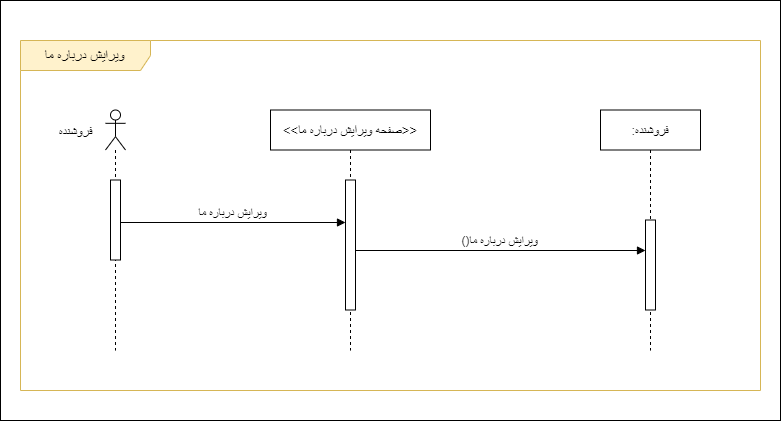

The diagram above was exported from draw.io. Its source (the exported page's mxGraphModel, read from the mxfile embedded in the PNG):
<mxGraphModel dx="2465" dy="832" grid="1" gridSize="10" guides="1" tooltips="1" connect="1" arrows="1" fold="1" page="1" pageScale="1" pageWidth="850" pageHeight="1100" math="0" shadow="0">
  <root>
    <mxCell id="0" />
    <mxCell id="1" parent="0" />
    <mxCell id="15b9nXof5YgJDzf2TP8j-1" value="" style="rounded=0;whiteSpace=wrap;html=1;" parent="1" vertex="1">
      <mxGeometry x="-360" y="300" width="780" height="420" as="geometry" />
    </mxCell>
    <mxCell id="5uWOOU7QOle3z8yKvHo6-1" value="&lt;font style=&quot;font-size: 14px;&quot;&gt;ویرایش درباره ما&lt;/font&gt;" style="shape=umlFrame;whiteSpace=wrap;html=1;pointerEvents=0;width=130;height=30;fillColor=#FFF2CC;strokeColor=#d6b656;" parent="1" vertex="1">
      <mxGeometry x="-340" y="340" width="740" height="350" as="geometry" />
    </mxCell>
    <mxCell id="5uWOOU7QOle3z8yKvHo6-2" value="" style="shape=umlLifeline;perimeter=lifelinePerimeter;whiteSpace=wrap;html=1;container=1;dropTarget=0;collapsible=0;recursiveResize=0;outlineConnect=0;portConstraint=eastwest;newEdgeStyle={&quot;curved&quot;:0,&quot;rounded&quot;:0};participant=umlActor;size=40;" parent="1" vertex="1">
      <mxGeometry x="-255" y="409.5" width="20" height="240.5" as="geometry" />
    </mxCell>
    <mxCell id="5uWOOU7QOle3z8yKvHo6-3" value="" style="html=1;points=[[0,0,0,0,5],[0,1,0,0,-5],[1,0,0,0,5],[1,1,0,0,-5]];perimeter=orthogonalPerimeter;outlineConnect=0;targetShapes=umlLifeline;portConstraint=eastwest;newEdgeStyle={&quot;curved&quot;:0,&quot;rounded&quot;:0};" parent="5uWOOU7QOle3z8yKvHo6-2" vertex="1">
      <mxGeometry x="5" y="70" width="10" height="80" as="geometry" />
    </mxCell>
    <mxCell id="5uWOOU7QOle3z8yKvHo6-5" value="&lt;font style=&quot;font-size: 13px;&quot;&gt;:فروشنده&lt;/font&gt;" style="shape=umlLifeline;perimeter=lifelinePerimeter;whiteSpace=wrap;html=1;container=1;dropTarget=0;collapsible=0;recursiveResize=0;outlineConnect=0;portConstraint=eastwest;newEdgeStyle={&quot;curved&quot;:0,&quot;rounded&quot;:0};" parent="1" vertex="1">
      <mxGeometry x="240" y="409.5" width="100" height="240.5" as="geometry" />
    </mxCell>
    <mxCell id="5uWOOU7QOle3z8yKvHo6-6" value="" style="html=1;points=[[0,0,0,0,5],[0,1,0,0,-5],[1,0,0,0,5],[1,1,0,0,-5]];perimeter=orthogonalPerimeter;outlineConnect=0;targetShapes=umlLifeline;portConstraint=eastwest;newEdgeStyle={&quot;curved&quot;:0,&quot;rounded&quot;:0};" parent="5uWOOU7QOle3z8yKvHo6-5" vertex="1">
      <mxGeometry x="45" y="110" width="10" height="90" as="geometry" />
    </mxCell>
    <mxCell id="5uWOOU7QOle3z8yKvHo6-7" value="&lt;font style=&quot;font-size: 12px;&quot;&gt;ویرایش درباره ما&lt;/font&gt;" style="html=1;verticalAlign=bottom;endArrow=block;curved=0;rounded=0;" parent="1" source="5uWOOU7QOle3z8yKvHo6-3" edge="1">
      <mxGeometry width="80" relative="1" as="geometry">
        <mxPoint x="-235" y="522" as="sourcePoint" />
        <mxPoint x="-15" y="522" as="targetPoint" />
      </mxGeometry>
    </mxCell>
    <mxCell id="5uWOOU7QOle3z8yKvHo6-8" value="&lt;span style=&quot;font-size: 13px;&quot;&gt;&amp;lt;&amp;lt;صفحه ویرایش درباره ما&amp;gt;&amp;gt;&lt;/span&gt;" style="shape=umlLifeline;perimeter=lifelinePerimeter;whiteSpace=wrap;html=1;container=1;dropTarget=0;collapsible=0;recursiveResize=0;outlineConnect=0;portConstraint=eastwest;newEdgeStyle={&quot;curved&quot;:0,&quot;rounded&quot;:0};" parent="1" vertex="1">
      <mxGeometry x="-90" y="409.5" width="160" height="240.5" as="geometry" />
    </mxCell>
    <mxCell id="5uWOOU7QOle3z8yKvHo6-9" value="" style="html=1;points=[[0,0,0,0,5],[0,1,0,0,-5],[1,0,0,0,5],[1,1,0,0,-5]];perimeter=orthogonalPerimeter;outlineConnect=0;targetShapes=umlLifeline;portConstraint=eastwest;newEdgeStyle={&quot;curved&quot;:0,&quot;rounded&quot;:0};" parent="5uWOOU7QOle3z8yKvHo6-8" vertex="1">
      <mxGeometry x="75" y="70" width="10" height="130" as="geometry" />
    </mxCell>
    <mxCell id="5uWOOU7QOle3z8yKvHo6-11" value="&lt;font style=&quot;font-size: 12px;&quot;&gt;()ویرایش درباره ما&lt;/font&gt;" style="html=1;verticalAlign=bottom;endArrow=block;curved=0;rounded=0;" parent="1" target="5uWOOU7QOle3z8yKvHo6-6" edge="1">
      <mxGeometry x="-0.0014" width="80" relative="1" as="geometry">
        <mxPoint x="-5.409090909090992" y="550" as="sourcePoint" />
        <mxPoint x="280" y="550" as="targetPoint" />
        <mxPoint as="offset" />
      </mxGeometry>
    </mxCell>
    <mxCell id="5uWOOU7QOle3z8yKvHo6-4" value="&lt;font style=&quot;font-size: 13px;&quot;&gt;فروشنده&lt;/font&gt;" style="text;html=1;align=center;verticalAlign=middle;resizable=0;points=[];autosize=1;strokeColor=none;fillColor=none;" parent="1" vertex="1">
      <mxGeometry x="-315" y="416" width="60" height="30" as="geometry" />
    </mxCell>
  </root>
</mxGraphModel>